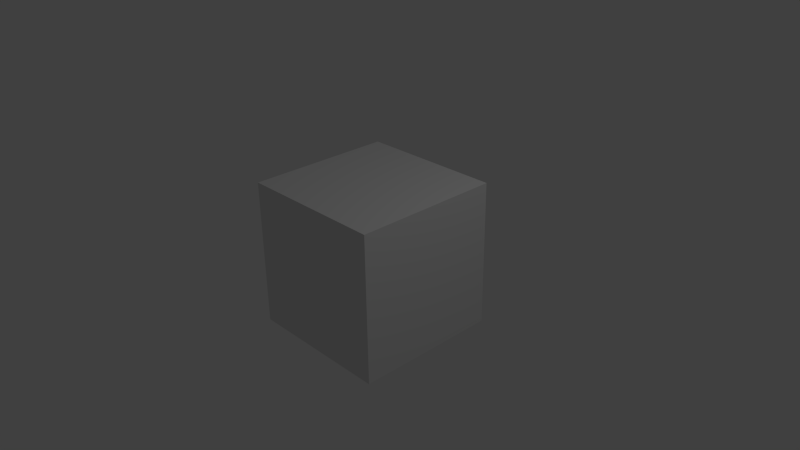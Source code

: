 # Source: author_info_licenses.blend  (saved by Blender 2.74.0; exported with 4.5.12 LTS)
import bpy
from mathutils import Matrix  # noqa: F401  (used for matrix-valued properties, if any)

bpy.ops.wm.read_factory_settings(use_empty=True)
scene = bpy.context.scene
scene.name = 'Scene'

# ---- collections
col_collection_1 = bpy.data.collections.new('Collection 1'); scene.collection.children.link(col_collection_1)

# ---- materials (node trees are filled in below, after node groups)
mat_material = bpy.data.materials.new('Material')
mat_material.alpha_threshold = 0.0
mat_material.use_transparent_shadow = False
mat_material.roughness = 0.5
mat_material.line_color = (0.0, 0.0, 0.0, 1.0)

# ---- material node trees

# ---- world
world_world = bpy.data.worlds.new('World'); scene.world = world_world
world_world.color = (0.05088, 0.05088, 0.05088)
world_world.use_sun_shadow = False
world_world.sun_shadow_jitter_overblur = 0.0
world_world.cycles.sampling_method = 'MANUAL'
world_world.cycles.sample_map_resolution = 256

# ---- cameras
cam_camera = bpy.data.cameras.new('Camera')
cam_camera.clip_end = 100.0
cam_camera.lens = 35.0
cam_camera.sensor_width = 32.0
cam_camera.sensor_height = 18.0
cam_camera.ortho_scale = 7.314
cam_camera.dof.focus_distance = 0.0
cam_camera.dof.aperture_fstop = 128.0

# ---- lights
light_lamp = bpy.data.lights.new('Lamp', 'POINT')
light_lamp.transmission_factor = 0.0
light_lamp.cutoff_distance = 30.0
light_lamp.energy = 100.0
light_lamp.shadow_buffer_clip_start = 1.001
light_lamp.shadow_soft_size = 0.1
light_lamp.shadow_maximum_resolution = 0.006
light_lamp.use_absolute_resolution = True
light_lamp.cycles.use_multiple_importance_sampling = False

# ---- meshes
me_cube = bpy.data.meshes.new('Cube')
me_cube.from_pydata([(1.0, 1.0, -1.0), (1.0, -1.0, -1.0), (-1.0, -1.0, -1.0), (-1.0, 1.0, -1.0), (1.0, 1.0, 1.0), (1.0, -1.0, 1.0), (-1.0, -1.0, 1.0), (-1.0, 1.0, 1.0)], [], [(0, 1, 2, 3), (4, 7, 6, 5), (0, 4, 5, 1), (1, 5, 6, 2), (2, 6, 7, 3), (4, 0, 3, 7)])
me_cube.materials.append(mat_material)
me_cube.use_remesh_preserve_volume = False
me_cube.use_remesh_preserve_attributes = False
me_cube.use_mirror_vertex_groups = False
me_cube.update()

# ---- objects
ob_cube = bpy.data.objects.new('Cube', me_cube)
ob_lamp = bpy.data.objects.new('Lamp', light_lamp)
ob_camera = bpy.data.objects.new('Camera', cam_camera)

# ---- transforms, parenting, visibility, modifiers, constraints
ob_cube.location = (0.0, 0.0, 0.0)
ob_cube.lock_rotations_4d = False
ob_cube.empty_display_type = 'ARROWS'
ob_cube.lineart.crease_threshold = 0.0
ob_lamp.location = (4.076, 1.005, 5.904)
ob_lamp.rotation_euler = (0.6503, 0.05522, 1.866)
ob_lamp.lock_rotations_4d = False
ob_lamp.empty_display_type = 'ARROWS'
ob_lamp.color = (0.0, 0.0, 0.0, 0.0)
ob_lamp.lineart.crease_threshold = 0.0
ob_camera.location = (7.481, -6.508, 5.344)
ob_camera.rotation_euler = (1.109, 0.01082, 0.8149)
ob_camera.lock_rotations_4d = False
ob_camera.empty_display_type = 'ARROWS'
ob_camera.color = (0.0, 0.0, 0.0, 0.0)
ob_camera.display_type = 'WIRE'
ob_camera.lineart.crease_threshold = 0.0

# ---- collection membership
col_collection_1.objects.link(ob_cube)
col_collection_1.objects.link(ob_lamp)
col_collection_1.objects.link(ob_camera)

# ---- scene / render settings (as saved in the file)
scene.camera = ob_camera
scene.frame_start = 1; scene.frame_end = 250; scene.frame_set(1)
scene.render.engine = 'BLENDER_EEVEE_NEXT'
scene.render.resolution_percentage = 50
scene.render.dither_intensity = 0.0
scene.cycles.use_denoising = False
scene.cycles.samples = 10
scene.cycles.sampling_pattern = 'TABULATED_SOBOL'
scene.cycles.light_sampling_threshold = 0.0
scene.cycles.use_adaptive_sampling = False
scene.cycles.use_light_tree = False
scene.cycles.blur_glossy = 0.0
scene.cycles.pixel_filter_type = 'GAUSSIAN'
scene.cycles.sample_clamp_indirect = 0.0
scene.view_settings.view_transform = 'Standard'
bpy.context.view_layer.update()
